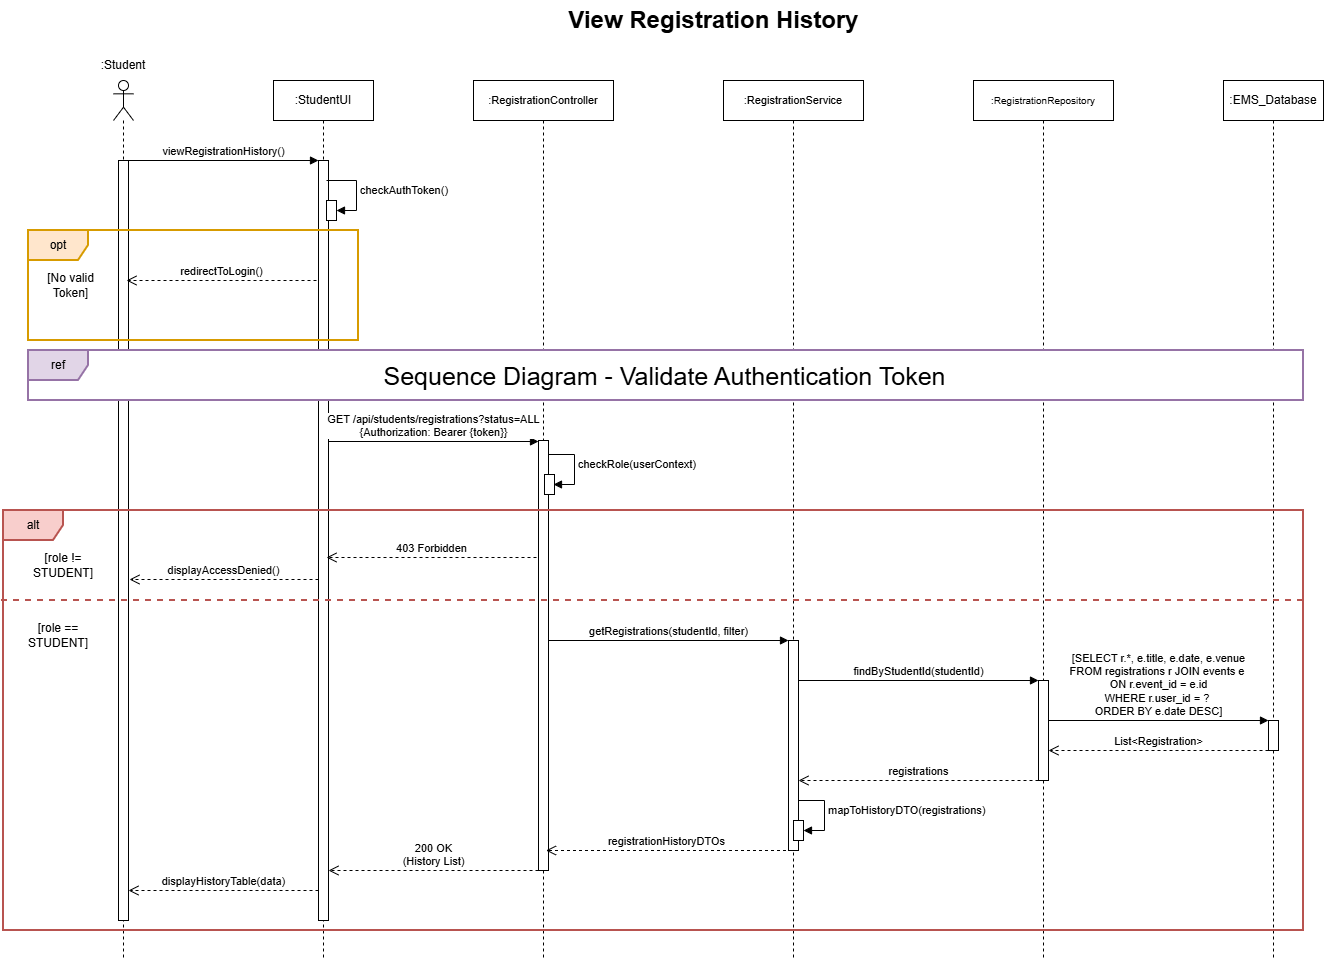

The diagram above was exported from draw.io. Its source (the exported page's mxGraphModel, read from the mxfile embedded in the PNG):
<mxGraphModel dx="3026" dy="2611" grid="1" gridSize="10" guides="1" tooltips="1" connect="1" arrows="1" fold="1" page="1" pageScale="1" pageWidth="1600" pageHeight="1800" math="0" shadow="0">
  <root>
    <mxCell id="0" />
    <mxCell id="1" parent="0" />
    <mxCell id="actor-student" parent="1" style="shape=umlLifeline;perimeter=lifelinePerimeter;whiteSpace=wrap;html=1;container=1;dropTarget=0;collapsible=0;recursiveResize=0;outlineConnect=0;portConstraint=eastwest;newEdgeStyle={&quot;curved&quot;:0,&quot;rounded&quot;:0};participant=umlActor;" value="" vertex="1">
      <mxGeometry height="880" width="20" x="70" y="40" as="geometry" />
    </mxCell>
    <mxCell id="actor-activation" parent="actor-student" style="html=1;points=[[0,0,0,0,5],[0,1,0,0,-5],[1,0,0,0,5],[1,1,0,0,-5]];perimeter=orthogonalPerimeter;outlineConnect=0;targetShapes=umlLifeline;portConstraint=eastwest;newEdgeStyle={&quot;curved&quot;:0,&quot;rounded&quot;:0};" value="" vertex="1">
      <mxGeometry height="760" width="10" x="5" y="80" as="geometry" />
    </mxCell>
    <mxCell id="actor-label" parent="1" style="text;html=1;whiteSpace=wrap;strokeColor=none;fillColor=none;align=center;verticalAlign=middle;rounded=0;" value=":Student" vertex="1">
      <mxGeometry height="30" width="100" x="30" y="10" as="geometry" />
    </mxCell>
    <mxCell id="ui-student" parent="1" style="shape=umlLifeline;perimeter=lifelinePerimeter;whiteSpace=wrap;html=1;container=1;dropTarget=0;collapsible=0;recursiveResize=0;outlineConnect=0;portConstraint=eastwest;newEdgeStyle={&quot;curved&quot;:0,&quot;rounded&quot;:0};" value=":StudentUI" vertex="1">
      <mxGeometry height="880" width="100" x="230" y="40" as="geometry" />
    </mxCell>
    <mxCell id="ui-activation" parent="ui-student" style="html=1;points=[[0,0,0,0,5],[0,1,0,0,-5],[1,0,0,0,5],[1,1,0,0,-5]];perimeter=orthogonalPerimeter;outlineConnect=0;targetShapes=umlLifeline;portConstraint=eastwest;newEdgeStyle={&quot;curved&quot;:0,&quot;rounded&quot;:0};" value="" vertex="1">
      <mxGeometry height="760" width="10" x="45" y="80" as="geometry" />
    </mxCell>
    <mxCell id="ui-self-check" parent="ui-student" style="html=1;points=[[0,0,0,0,5],[0,1,0,0,-5],[1,0,0,0,5],[1,1,0,0,-5]];perimeter=orthogonalPerimeter;outlineConnect=0;targetShapes=umlLifeline;portConstraint=eastwest;newEdgeStyle={&quot;curved&quot;:0,&quot;rounded&quot;:0};" value="" vertex="1">
      <mxGeometry height="20" width="10" x="53" y="120" as="geometry" />
    </mxCell>
    <mxCell id="msg-auth-check" edge="1" parent="ui-student" style="html=1;align=left;spacingLeft=2;endArrow=block;rounded=0;edgeStyle=orthogonalEdgeStyle;curved=0;rounded=0;" value="checkAuthToken()">
      <mxGeometry relative="1" as="geometry">
        <mxPoint as="offset" />
        <Array as="points">
          <mxPoint x="83" y="130" />
        </Array>
        <mxPoint x="53" y="100" as="sourcePoint" />
        <mxPoint x="63" y="130" as="targetPoint" />
      </mxGeometry>
    </mxCell>
    <mxCell id="controller" parent="1" style="shape=umlLifeline;perimeter=lifelinePerimeter;whiteSpace=wrap;html=1;container=1;dropTarget=0;collapsible=0;recursiveResize=0;outlineConnect=0;portConstraint=eastwest;newEdgeStyle={&quot;curved&quot;:0,&quot;rounded&quot;:0};" value="&lt;font style=&quot;font-size: 11px;&quot;&gt;:RegistrationController&lt;/font&gt;" vertex="1">
      <mxGeometry height="880" width="140" x="430" y="40" as="geometry" />
    </mxCell>
    <mxCell id="self-role-check" edge="1" parent="controller" style="html=1;align=left;spacingLeft=2;endArrow=block;rounded=0;edgeStyle=orthogonalEdgeStyle;curved=0;rounded=0;" value="checkRole(userContext)">
      <mxGeometry relative="1" as="geometry">
        <mxPoint as="offset" />
        <Array as="points">
          <mxPoint x="101" y="374" />
          <mxPoint x="101" y="404" />
        </Array>
        <mxPoint x="70" y="374" as="sourcePoint" />
        <mxPoint x="80" y="404" as="targetPoint" />
      </mxGeometry>
    </mxCell>
    <mxCell id="controller-activation" parent="controller" style="html=1;points=[[0,0,0,0,5],[0,1,0,0,-5],[1,0,0,0,5],[1,1,0,0,-5]];perimeter=orthogonalPerimeter;outlineConnect=0;targetShapes=umlLifeline;portConstraint=eastwest;newEdgeStyle={&quot;curved&quot;:0,&quot;rounded&quot;:0};" value="" vertex="1">
      <mxGeometry height="430" width="10" x="65" y="360" as="geometry" />
    </mxCell>
    <mxCell id="controller-role-act" parent="controller" style="html=1;points=[[0,0,0,0,5],[0,1,0,0,-5],[1,0,0,0,5],[1,1,0,0,-5]];perimeter=orthogonalPerimeter;outlineConnect=0;targetShapes=umlLifeline;portConstraint=eastwest;newEdgeStyle={&quot;curved&quot;:0,&quot;rounded&quot;:0};" value="" vertex="1">
      <mxGeometry height="20" width="10" x="71" y="394" as="geometry" />
    </mxCell>
    <mxCell id="service" parent="1" style="shape=umlLifeline;perimeter=lifelinePerimeter;whiteSpace=wrap;html=1;container=1;dropTarget=0;collapsible=0;recursiveResize=0;outlineConnect=0;portConstraint=eastwest;newEdgeStyle={&quot;curved&quot;:0,&quot;rounded&quot;:0};" value="&lt;font style=&quot;font-size: 11px;&quot;&gt;:RegistrationService&lt;/font&gt;" vertex="1">
      <mxGeometry height="880" width="140" x="680" y="40" as="geometry" />
    </mxCell>
    <mxCell id="msg-map-dto" edge="1" parent="service" style="html=1;align=left;spacingLeft=2;endArrow=block;rounded=0;edgeStyle=orthogonalEdgeStyle;curved=0;rounded=0;" value="mapToHistoryDTO(registrations)">
      <mxGeometry relative="1" as="geometry">
        <mxPoint as="offset" />
        <Array as="points">
          <mxPoint x="101" y="720" />
          <mxPoint x="101" y="750" />
        </Array>
        <mxPoint x="70" y="720" as="sourcePoint" />
        <mxPoint x="80" y="750" as="targetPoint" />
      </mxGeometry>
    </mxCell>
    <mxCell id="service-activation" parent="service" style="html=1;points=[[0,0,0,0,5],[0,1,0,0,-5],[1,0,0,0,5],[1,1,0,0,-5]];perimeter=orthogonalPerimeter;outlineConnect=0;targetShapes=umlLifeline;portConstraint=eastwest;newEdgeStyle={&quot;curved&quot;:0,&quot;rounded&quot;:0};" value="" vertex="1">
      <mxGeometry height="210" width="10" x="65" y="560" as="geometry" />
    </mxCell>
    <mxCell id="service-self-map" parent="service" style="html=1;points=[[0,0,0,0,5],[0,1,0,0,-5],[1,0,0,0,5],[1,1,0,0,-5]];perimeter=orthogonalPerimeter;outlineConnect=0;targetShapes=umlLifeline;portConstraint=eastwest;newEdgeStyle={&quot;curved&quot;:0,&quot;rounded&quot;:0};" value="" vertex="1">
      <mxGeometry height="20" width="10" x="70" y="740" as="geometry" />
    </mxCell>
    <mxCell id="repo" parent="1" style="shape=umlLifeline;perimeter=lifelinePerimeter;whiteSpace=wrap;html=1;container=1;dropTarget=0;collapsible=0;recursiveResize=0;outlineConnect=0;portConstraint=eastwest;newEdgeStyle={&quot;curved&quot;:0,&quot;rounded&quot;:0};" value="&lt;font style=&quot;font-size: 10px;&quot;&gt;:RegistrationRepository&lt;/font&gt;" vertex="1">
      <mxGeometry height="880" width="140" x="930" y="40" as="geometry" />
    </mxCell>
    <mxCell id="repo-activation" parent="repo" style="html=1;points=[[0,0,0,0,5],[0,1,0,0,-5],[1,0,0,0,5],[1,1,0,0,-5]];perimeter=orthogonalPerimeter;outlineConnect=0;targetShapes=umlLifeline;portConstraint=eastwest;newEdgeStyle={&quot;curved&quot;:0,&quot;rounded&quot;:0};" value="" vertex="1">
      <mxGeometry height="100" width="10" x="65" y="600" as="geometry" />
    </mxCell>
    <mxCell id="database" parent="1" style="shape=umlLifeline;perimeter=lifelinePerimeter;whiteSpace=wrap;html=1;container=1;dropTarget=0;collapsible=0;recursiveResize=0;outlineConnect=0;portConstraint=eastwest;newEdgeStyle={&quot;curved&quot;:0,&quot;rounded&quot;:0};" value=":EMS_Database" vertex="1">
      <mxGeometry height="880" width="100" x="1180" y="40" as="geometry" />
    </mxCell>
    <mxCell id="db-activation" parent="database" style="html=1;points=[[0,0,0,0,5],[0,1,0,0,-5],[1,0,0,0,5],[1,1,0,0,-5]];perimeter=orthogonalPerimeter;outlineConnect=0;targetShapes=umlLifeline;portConstraint=eastwest;newEdgeStyle={&quot;curved&quot;:0,&quot;rounded&quot;:0};" value="" vertex="1">
      <mxGeometry height="30" width="10" x="45" y="640" as="geometry" />
    </mxCell>
    <mxCell id="msg-1" edge="1" parent="1" source="actor-activation" style="html=1;verticalAlign=bottom;endArrow=block;curved=0;rounded=0;entryX=0;entryY=0;entryDx=0;entryDy=5;" value="viewRegistrationHistory()">
      <mxGeometry relative="1" as="geometry">
        <mxPoint x="85" y="120" as="sourcePoint" />
        <mxPoint x="275" y="120" as="targetPoint" />
      </mxGeometry>
    </mxCell>
    <mxCell id="opt-token" parent="1" style="shape=umlFrame;whiteSpace=wrap;html=1;pointerEvents=0;strokeWidth=2;fillColor=#ffe6cc;strokeColor=#d79b00;" value="opt" vertex="1">
      <mxGeometry height="110" width="330" x="-15" y="190" as="geometry" />
    </mxCell>
    <mxCell id="opt-token-guard" parent="1" style="text;html=1;whiteSpace=wrap;strokeColor=none;fillColor=none;align=center;verticalAlign=middle;rounded=0;" value="[No valid Token]" vertex="1">
      <mxGeometry height="30" width="85" x="-15" y="230" as="geometry" />
    </mxCell>
    <mxCell id="msg-redirect" edge="1" parent="1" style="html=1;verticalAlign=bottom;endArrow=open;dashed=1;endSize=8;curved=0;rounded=0;endFill=0;" value="redirectToLogin()">
      <mxGeometry relative="1" as="geometry">
        <mxPoint x="273" y="240" as="sourcePoint" />
        <mxPoint x="83" y="240" as="targetPoint" />
      </mxGeometry>
    </mxCell>
    <mxCell id="ref-group" connectable="0" parent="1" style="group" value="" vertex="1">
      <mxGeometry height="50" width="1275" x="-15" y="310" as="geometry" />
    </mxCell>
    <mxCell id="ref-box" parent="ref-group" style="shape=umlFrame;whiteSpace=wrap;html=1;pointerEvents=0;strokeWidth=2;fillColor=#e1d5e7;strokeColor=#9673a6;gradientColor=none;swimlaneFillColor=default;" value="ref" vertex="1">
      <mxGeometry height="50" width="1275" as="geometry" />
    </mxCell>
    <mxCell id="ref-text" parent="ref-group" style="text;html=1;whiteSpace=wrap;strokeColor=none;fillColor=none;align=center;verticalAlign=middle;rounded=0;fontSize=25;" value="Sequence Diagram - Validate Authentication Token" vertex="1">
      <mxGeometry height="20" width="949" x="162" y="15" as="geometry" />
    </mxCell>
    <mxCell id="msg-get-api" edge="1" parent="1" style="html=1;verticalAlign=bottom;endArrow=block;curved=0;rounded=0;entryX=0;entryY=0;entryDx=0;entryDy=5;" value="GET /api/students/registrations?status=ALL&lt;div&gt;{Authorization: Bearer {token}}&lt;/div&gt;">
      <mxGeometry relative="1" as="geometry">
        <mxPoint x="285" y="401" as="sourcePoint" />
        <mxPoint x="495" y="401" as="targetPoint" />
      </mxGeometry>
    </mxCell>
    <mxCell id="alt-role" parent="1" style="shape=umlFrame;whiteSpace=wrap;html=1;pointerEvents=0;strokeWidth=2;fillColor=#f8cecc;strokeColor=#b85450;" value="alt" vertex="1">
      <mxGeometry height="420" width="1300" x="-40" y="470" as="geometry" />
    </mxCell>
    <mxCell id="alt-role-guard" parent="1" style="text;html=1;whiteSpace=wrap;strokeColor=none;fillColor=none;align=center;verticalAlign=middle;rounded=0;" value="[role != STUDENT]" vertex="1">
      <mxGeometry height="30" width="100" x="-30" y="510" as="geometry" />
    </mxCell>
    <mxCell id="msg-403" edge="1" parent="1" style="html=1;verticalAlign=bottom;endArrow=open;dashed=1;endSize=8;curved=0;rounded=0;" value="403 Forbidden">
      <mxGeometry relative="1" as="geometry">
        <mxPoint x="493" y="517" as="sourcePoint" />
        <mxPoint x="283" y="517" as="targetPoint" />
      </mxGeometry>
    </mxCell>
    <mxCell id="msg-ui-denied" edge="1" parent="1" source="ui-activation" style="html=1;verticalAlign=bottom;endArrow=open;dashed=1;endSize=8;curved=0;rounded=0;" value="displayAccessDenied()">
      <mxGeometry relative="1" as="geometry">
        <mxPoint x="260" y="539" as="sourcePoint" />
        <mxPoint x="86" y="539" as="targetPoint" />
      </mxGeometry>
    </mxCell>
    <mxCell id="alt-role-sep" edge="1" parent="1" style="endArrow=none;dashed=1;html=1;rounded=0;strokeWidth=2;fillColor=#f8cecc;strokeColor=#b85450;" value="">
      <mxGeometry height="50" relative="1" width="50" as="geometry">
        <mxPoint x="-42" y="560" as="sourcePoint" />
        <mxPoint x="1260" y="560" as="targetPoint" />
      </mxGeometry>
    </mxCell>
    <mxCell id="alt-role-guard-else" parent="1" style="text;html=1;whiteSpace=wrap;strokeColor=none;fillColor=none;align=center;verticalAlign=middle;rounded=0;" value="[role == STUDENT]" vertex="1">
      <mxGeometry height="30" width="90" x="-30" y="580" as="geometry" />
    </mxCell>
    <mxCell id="msg-get-service" edge="1" parent="1" style="html=1;verticalAlign=bottom;endArrow=block;curved=0;rounded=0;" value="getRegistrations(studentId, filter)">
      <mxGeometry relative="1" as="geometry">
        <mxPoint x="505" y="600" as="sourcePoint" />
        <mxPoint x="745" y="600" as="targetPoint" />
      </mxGeometry>
    </mxCell>
    <mxCell id="msg-get-repo" edge="1" parent="1" style="html=1;verticalAlign=bottom;endArrow=block;curved=0;rounded=0;" value="findByStudentId(studentId)">
      <mxGeometry relative="1" as="geometry">
        <mxPoint x="755" y="640" as="sourcePoint" />
        <mxPoint x="995" y="640" as="targetPoint" />
      </mxGeometry>
    </mxCell>
    <mxCell id="msg-sql-select" edge="1" parent="1" style="html=1;verticalAlign=bottom;endArrow=block;curved=0;rounded=0;" value="[SELECT r.*, e.title, e.date, e.venue&lt;div&gt;FROM registrations r JOIN events e&amp;nbsp;&lt;/div&gt;&lt;div&gt;ON r.event_id = e.id&lt;/div&gt;&lt;div&gt;WHERE r.user_id = ?&amp;nbsp;&lt;/div&gt;&lt;div&gt;ORDER BY e.date DESC]&lt;/div&gt;">
      <mxGeometry relative="1" as="geometry">
        <mxPoint x="1005" y="680" as="sourcePoint" />
        <mxPoint x="1225" y="680" as="targetPoint" />
      </mxGeometry>
    </mxCell>
    <mxCell id="msg-return-db" edge="1" parent="1" style="html=1;verticalAlign=bottom;endArrow=open;dashed=1;endSize=8;curved=0;rounded=0;endFill=0;" value="List&amp;lt;Registration&amp;gt;">
      <mxGeometry relative="1" as="geometry">
        <mxPoint x="1225" y="710" as="sourcePoint" />
        <mxPoint x="1005" y="710" as="targetPoint" />
      </mxGeometry>
    </mxCell>
    <mxCell id="msg-return-repo" edge="1" parent="1" style="html=1;verticalAlign=bottom;endArrow=open;dashed=1;endSize=8;curved=0;rounded=0;endFill=0;" value="registrations">
      <mxGeometry relative="1" as="geometry">
        <mxPoint x="995" y="740" as="sourcePoint" />
        <mxPoint x="755" y="740" as="targetPoint" />
      </mxGeometry>
    </mxCell>
    <mxCell id="msg-return-service" edge="1" parent="1" style="html=1;verticalAlign=bottom;endArrow=open;dashed=1;endSize=8;curved=0;rounded=0;endFill=0;" value="registrationHistoryDTOs">
      <mxGeometry relative="1" as="geometry">
        <mxPoint x="742.5" y="810" as="sourcePoint" />
        <mxPoint x="502.5" y="810" as="targetPoint" />
      </mxGeometry>
    </mxCell>
    <mxCell id="msg-200-ok" edge="1" parent="1" style="html=1;verticalAlign=bottom;endArrow=open;dashed=1;endSize=8;curved=0;rounded=0;" value="200 OK&lt;div&gt;(History List)&lt;/div&gt;">
      <mxGeometry relative="1" as="geometry">
        <mxPoint x="495" y="830" as="sourcePoint" />
        <mxPoint x="285" y="830" as="targetPoint" />
      </mxGeometry>
    </mxCell>
    <mxCell id="msg-display" edge="1" parent="1" style="html=1;verticalAlign=bottom;endArrow=open;dashed=1;endSize=8;curved=0;rounded=0;endFill=0;" value="displayHistoryTable(data)">
      <mxGeometry relative="1" as="geometry">
        <mxPoint x="275" y="850" as="sourcePoint" />
        <mxPoint x="85" y="850" as="targetPoint" />
      </mxGeometry>
    </mxCell>
    <mxCell id="S_iN6i6suR8jM62SyQMF-1" parent="1" style="text;strokeColor=none;fillColor=none;html=1;fontSize=24;fontStyle=1;verticalAlign=middle;align=center;" value="View Registration History" vertex="1">
      <mxGeometry height="40" width="100" x="620" y="-40" as="geometry" />
    </mxCell>
  </root>
</mxGraphModel>